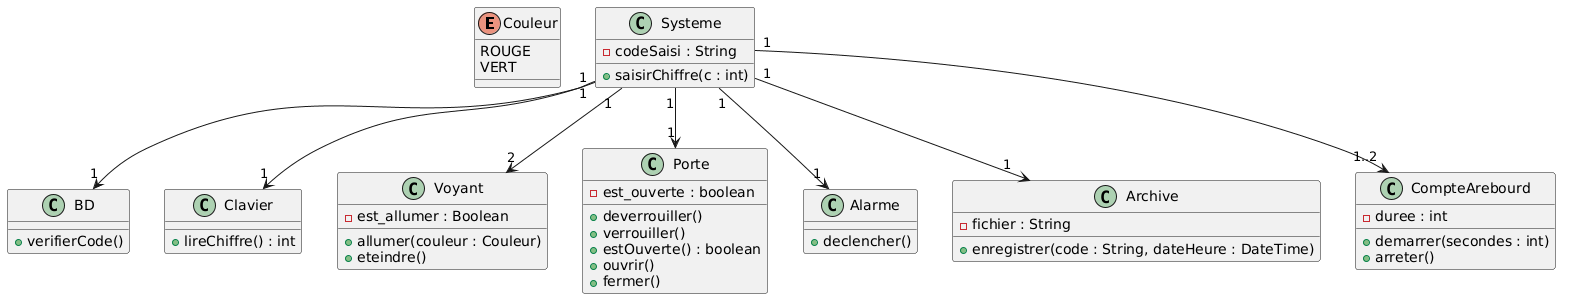

The diagram above was rendered by PlantUML. Its source (embedded in the PNG):
@startuml
enum Couleur {
  ROUGE
  VERT
}

class Systeme {
  - codeSaisi : String
  + saisirChiffre(c : int)
}

class BD {
  + verifierCode()
}

class Clavier {
  + lireChiffre() : int
}
class Voyant {
  - est_allumer : Boolean
  + allumer(couleur : Couleur)
  + eteindre()
}
class Porte {
  - est_ouverte : boolean
  + deverrouiller()
  + verrouiller()
  + estOuverte() : boolean
  + ouvrir()
  + fermer()
}
class Alarme {
  + declencher()
}

class Archive {
  - fichier : String
  + enregistrer(code : String, dateHeure : DateTime)
}

class CompteArebourd {
  - duree : int
  + demarrer(secondes : int)
  + arreter()
}

Systeme "1" --> "1" Clavier
Systeme "1" --> "2" Voyant
Systeme "1" --> "1" Porte
Systeme "1" --> "1" Alarme

Systeme "1" --> "1" Archive
Systeme "1" --> "1..2" CompteArebourd

Systeme "1" --> "1" BD
@enduml